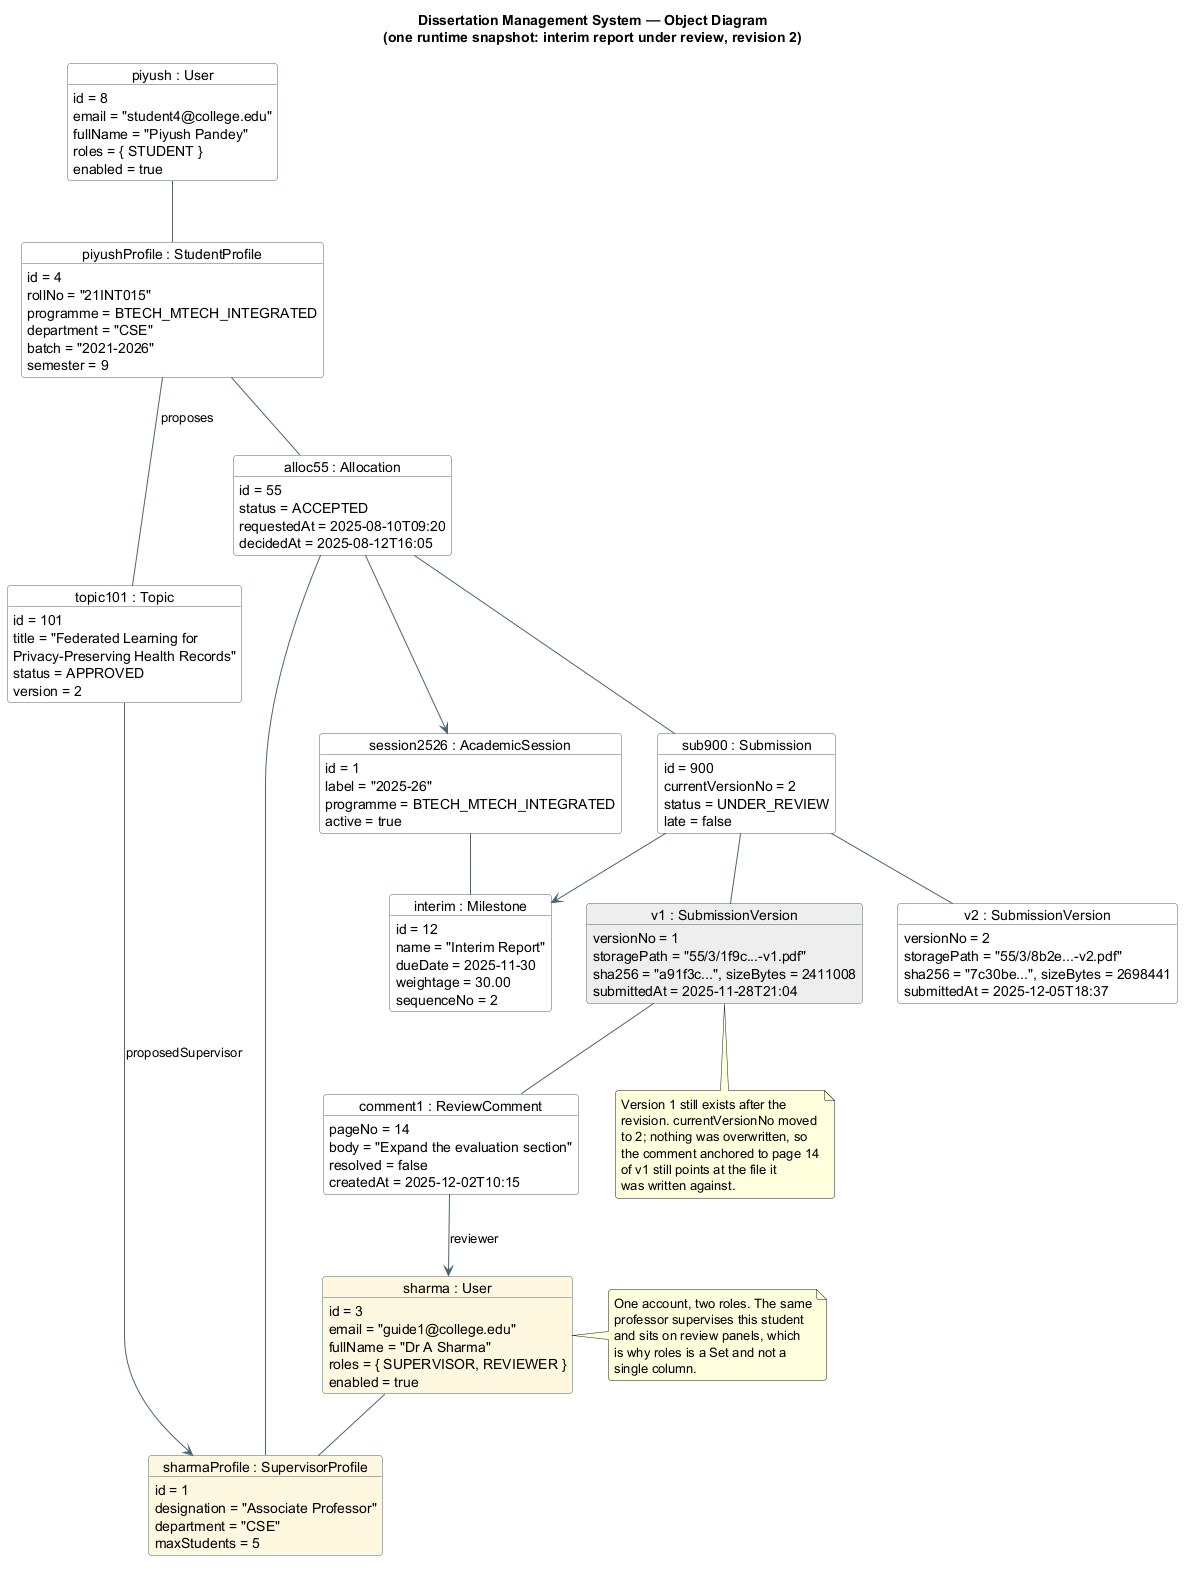

The diagram above was rendered by PlantUML. Its source (embedded in the PNG):
@startuml DMS-Object-Diagram
' Dissertation Management System -- object diagram.
' One frozen instant: Piyush is mid-revision on his interim report.
' Render at: http://www.plantuml.com/plantuml  or the IntelliJ PlantUML plugin.

title Dissertation Management System — Object Diagram\n(one runtime snapshot: interim report under review, revision 2)

skinparam shadowing false
skinparam roundcorner 6
skinparam object {
  BackgroundColor White
  BorderColor #4A6572
  ArrowColor #4A6572
}

object "piyush : User" as piyush {
  id = 8
  email = "student4@college.edu"
  fullName = "Piyush Pandey"
  roles = { STUDENT }
  enabled = true
}

object "piyushProfile : StudentProfile" as piyushProfile {
  id = 4
  rollNo = "21INT015"
  programme = BTECH_MTECH_INTEGRATED
  department = "CSE"
  batch = "2021-2026"
  semester = 9
}

object "sharma : User" as sharma #FFF8E1 {
  id = 3
  email = "guide1@college.edu"
  fullName = "Dr A Sharma"
  roles = { SUPERVISOR, REVIEWER }
  enabled = true
}

object "sharmaProfile : SupervisorProfile" as sharmaProfile #FFF8E1 {
  id = 1
  designation = "Associate Professor"
  department = "CSE"
  maxStudents = 5
}

object "session2526 : AcademicSession" as session2526 {
  id = 1
  label = "2025-26"
  programme = BTECH_MTECH_INTEGRATED
  active = true
}

object "interim : Milestone" as interim {
  id = 12
  name = "Interim Report"
  dueDate = 2025-11-30
  weightage = 30.00
  sequenceNo = 2
}

object "topic101 : Topic" as topic101 {
  id = 101
  title = "Federated Learning for\nPrivacy-Preserving Health Records"
  status = APPROVED
  version = 2
}

object "alloc55 : Allocation" as alloc55 {
  id = 55
  status = ACCEPTED
  requestedAt = 2025-08-10T09:20
  decidedAt = 2025-08-12T16:05
}

object "sub900 : Submission" as sub900 {
  id = 900
  currentVersionNo = 2
  status = UNDER_REVIEW
  late = false
}

object "v1 : SubmissionVersion" as v1 #EEEEEE {
  versionNo = 1
  storagePath = "55/3/1f9c...-v1.pdf"
  sha256 = "a91f3c...", sizeBytes = 2411008
  submittedAt = 2025-11-28T21:04
}

object "v2 : SubmissionVersion" as v2 {
  versionNo = 2
  storagePath = "55/3/8b2e...-v2.pdf"
  sha256 = "7c30be...", sizeBytes = 2698441
  submittedAt = 2025-12-05T18:37
}

object "comment1 : ReviewComment" as comment1 {
  pageNo = 14
  body = "Expand the evaluation section"
  resolved = false
  createdAt = 2025-12-02T10:15
}

piyush -- piyushProfile
sharma -- sharmaProfile

piyushProfile -- topic101 : proposes
topic101 --> sharmaProfile : proposedSupervisor

piyushProfile -- alloc55
alloc55 -- sharmaProfile
alloc55 --> session2526
session2526 -- interim

alloc55 -- sub900
sub900 --> interim
sub900 -- v1
sub900 -- v2
v1 -- comment1
comment1 --> sharma : reviewer

note bottom of v1
  Version 1 still exists after the
  revision. currentVersionNo moved
  to 2; nothing was overwritten, so
  the comment anchored to page 14
  of v1 still points at the file it
  was written against.
end note

note right of sharma
  One account, two roles. The same
  professor supervises this student
  and sits on review panels, which
  is why roles is a Set and not a
  single column.
end note

@enduml